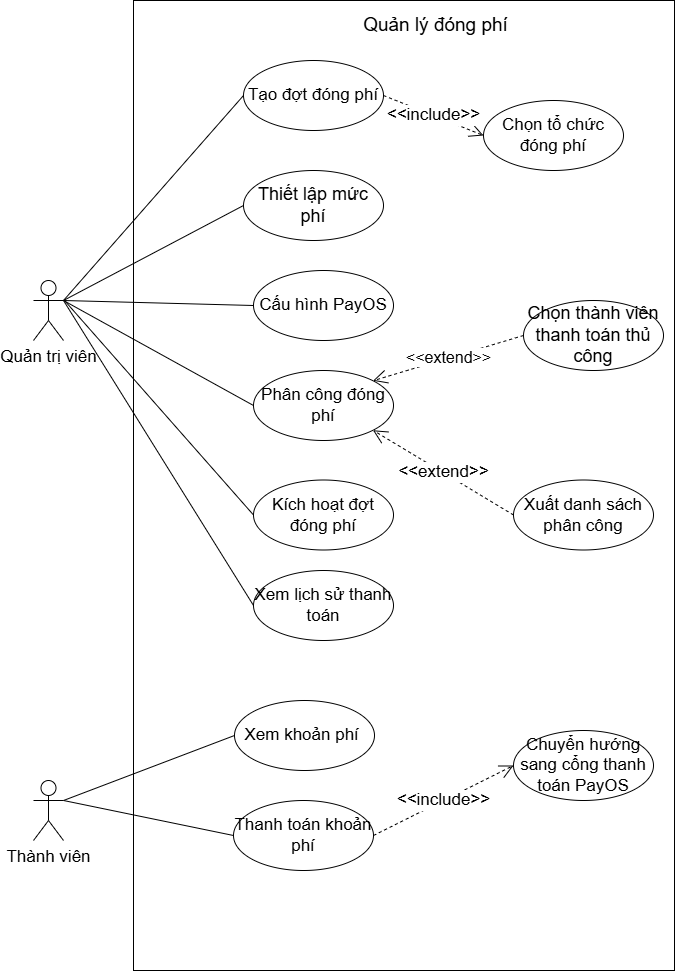

The diagram above was exported from draw.io. Its source (the exported page's mxGraphModel, read from the mxfile embedded in the PNG):
<mxGraphModel dx="2305" dy="1183" grid="1" gridSize="10" guides="1" tooltips="1" connect="1" arrows="1" fold="1" page="1" pageScale="1" pageWidth="827" pageHeight="1169" math="0" shadow="0">
  <root>
    <mxCell id="0" />
    <mxCell id="1" parent="0" />
    <mxCell id="_gXkDzAFwPZNv1wu0VJo-8" parent="1" style="html=1;whiteSpace=wrap;align=center;" value="&lt;blockquote style=&quot;margin: 0px 0px 0px 40px; border: none; padding: 0px;&quot;&gt;&lt;br&gt;&lt;/blockquote&gt;" vertex="1">
      <mxGeometry height="970" width="541" x="140" y="70" as="geometry" />
    </mxCell>
    <mxCell id="_gXkDzAFwPZNv1wu0VJo-1" parent="1" style="shape=umlActor;verticalLabelPosition=bottom;verticalAlign=top;html=1;outlineConnect=0;fontSize=17;" value="Quản trị viên" vertex="1">
      <mxGeometry height="60" width="30" x="40" y="350" as="geometry" />
    </mxCell>
    <mxCell id="_gXkDzAFwPZNv1wu0VJo-7" parent="1" style="ellipse;whiteSpace=wrap;html=1;fontSize=17;" value="Tạo đợt đóng phí" vertex="1">
      <mxGeometry height="70" width="140" x="250" y="130" as="geometry" />
    </mxCell>
    <mxCell id="_gXkDzAFwPZNv1wu0VJo-9" parent="1" style="ellipse;whiteSpace=wrap;html=1;fontSize=18;" value="Thiết lập mức phí" vertex="1">
      <mxGeometry height="70" width="140" x="250" y="240" as="geometry" />
    </mxCell>
    <mxCell id="_gXkDzAFwPZNv1wu0VJo-10" parent="1" style="ellipse;whiteSpace=wrap;html=1;fontSize=17;" value="Cấu hình PayOS" vertex="1">
      <mxGeometry height="70" width="140" x="260" y="340" as="geometry" />
    </mxCell>
    <mxCell id="_gXkDzAFwPZNv1wu0VJo-11" parent="1" style="ellipse;whiteSpace=wrap;html=1;fontSize=17;" value="Phân công đóng phí" vertex="1">
      <mxGeometry height="70" width="140" x="260" y="440" as="geometry" />
    </mxCell>
    <mxCell id="_gXkDzAFwPZNv1wu0VJo-13" parent="1" style="ellipse;whiteSpace=wrap;html=1;fontSize=17;" value="Xem lịch sử thanh toán" vertex="1">
      <mxGeometry height="70" width="140" x="260" y="640" as="geometry" />
    </mxCell>
    <mxCell id="_gXkDzAFwPZNv1wu0VJo-18" edge="1" parent="1" source="_gXkDzAFwPZNv1wu0VJo-1" style="endArrow=none;html=1;rounded=0;exitX=1;exitY=0.3333333333333333;exitDx=0;exitDy=0;exitPerimeter=0;entryX=0;entryY=0.5;entryDx=0;entryDy=0;" target="_gXkDzAFwPZNv1wu0VJo-7" value="">
      <mxGeometry height="50" relative="1" width="50" as="geometry">
        <mxPoint x="230" y="510" as="sourcePoint" />
        <mxPoint x="280" y="460" as="targetPoint" />
      </mxGeometry>
    </mxCell>
    <mxCell id="_gXkDzAFwPZNv1wu0VJo-19" edge="1" parent="1" source="_gXkDzAFwPZNv1wu0VJo-1" style="endArrow=none;html=1;rounded=0;exitX=1;exitY=0.3333333333333333;exitDx=0;exitDy=0;exitPerimeter=0;entryX=0;entryY=0.5;entryDx=0;entryDy=0;" target="_gXkDzAFwPZNv1wu0VJo-9" value="">
      <mxGeometry height="50" relative="1" width="50" as="geometry">
        <mxPoint x="140" y="565" as="sourcePoint" />
        <mxPoint x="280" y="380" as="targetPoint" />
      </mxGeometry>
    </mxCell>
    <mxCell id="_gXkDzAFwPZNv1wu0VJo-20" edge="1" parent="1" source="_gXkDzAFwPZNv1wu0VJo-1" style="endArrow=none;html=1;rounded=0;exitX=1;exitY=0.3333333333333333;exitDx=0;exitDy=0;exitPerimeter=0;entryX=0;entryY=0.5;entryDx=0;entryDy=0;" target="_gXkDzAFwPZNv1wu0VJo-10" value="">
      <mxGeometry height="50" relative="1" width="50" as="geometry">
        <mxPoint x="220" y="495" as="sourcePoint" />
        <mxPoint x="380" y="420" as="targetPoint" />
      </mxGeometry>
    </mxCell>
    <mxCell id="_gXkDzAFwPZNv1wu0VJo-21" edge="1" parent="1" source="_gXkDzAFwPZNv1wu0VJo-1" style="endArrow=none;html=1;rounded=0;exitX=1;exitY=0.3333333333333333;exitDx=0;exitDy=0;exitPerimeter=0;entryX=0;entryY=0.5;entryDx=0;entryDy=0;" target="_gXkDzAFwPZNv1wu0VJo-11" value="">
      <mxGeometry height="50" relative="1" width="50" as="geometry">
        <mxPoint x="240" y="520" as="sourcePoint" />
        <mxPoint x="410" y="535" as="targetPoint" />
      </mxGeometry>
    </mxCell>
    <mxCell id="_gXkDzAFwPZNv1wu0VJo-22" edge="1" parent="1" source="_gXkDzAFwPZNv1wu0VJo-1" style="endArrow=none;html=1;rounded=0;exitX=1;exitY=0.3333333333333333;exitDx=0;exitDy=0;exitPerimeter=0;entryX=0;entryY=0.5;entryDx=0;entryDy=0;" target="_gXkDzAFwPZNv1wu0VJo-13" value="">
      <mxGeometry height="50" relative="1" width="50" as="geometry">
        <mxPoint x="150" y="470" as="sourcePoint" />
        <mxPoint x="310" y="585" as="targetPoint" />
      </mxGeometry>
    </mxCell>
    <mxCell id="_gXkDzAFwPZNv1wu0VJo-26" parent="1" style="ellipse;whiteSpace=wrap;html=1;fontSize=17;" value="Xuất danh sách phân công" vertex="1">
      <mxGeometry height="70" width="140" x="520" y="549.5" as="geometry" />
    </mxCell>
    <mxCell id="_gXkDzAFwPZNv1wu0VJo-27" edge="1" parent="1" source="_gXkDzAFwPZNv1wu0VJo-26" style="endArrow=open;endSize=12;dashed=1;html=1;rounded=0;exitX=0;exitY=0.5;exitDx=0;exitDy=0;entryX=1;entryY=1;entryDx=0;entryDy=0;fontSize=17;" target="_gXkDzAFwPZNv1wu0VJo-11" value="&amp;lt;&amp;lt;extend&amp;gt;&amp;gt;">
      <mxGeometry relative="1" width="160" x="-0.005" as="geometry">
        <mxPoint as="offset" />
        <mxPoint x="430" y="790" as="sourcePoint" />
        <mxPoint x="520" y="830" as="targetPoint" />
      </mxGeometry>
    </mxCell>
    <mxCell id="_gXkDzAFwPZNv1wu0VJo-28" parent="1" style="text;html=1;whiteSpace=wrap;strokeColor=none;fillColor=none;align=center;verticalAlign=middle;rounded=0;fontSize=19;" value="&lt;font&gt;Quản lý đóng phí&lt;/font&gt;" vertex="1">
      <mxGeometry height="30" width="155" x="365" y="80" as="geometry" />
    </mxCell>
    <mxCell id="kUTG4zKmuUcEepEIhjvn-2" parent="1" style="shape=umlActor;verticalLabelPosition=bottom;verticalAlign=top;html=1;outlineConnect=0;fontSize=17;" value="Thành viên" vertex="1">
      <mxGeometry height="60" width="30" x="40" y="850" as="geometry" />
    </mxCell>
    <mxCell id="kUTG4zKmuUcEepEIhjvn-3" parent="1" style="ellipse;whiteSpace=wrap;html=1;fontSize=17;" value="Xem khoản phí&amp;nbsp;" vertex="1">
      <mxGeometry height="70" width="140" x="241" y="770" as="geometry" />
    </mxCell>
    <mxCell id="kUTG4zKmuUcEepEIhjvn-4" parent="1" style="ellipse;whiteSpace=wrap;html=1;fontSize=17;" value="Thanh toán khoản phí" vertex="1">
      <mxGeometry height="70" width="140" x="240" y="870" as="geometry" />
    </mxCell>
    <mxCell id="kUTG4zKmuUcEepEIhjvn-5" parent="1" style="ellipse;whiteSpace=wrap;html=1;fontSize=17;" value="Chuyển hướng sang cổng thanh toán PayOS" vertex="1">
      <mxGeometry height="70" width="140" x="520" y="800" as="geometry" />
    </mxCell>
    <mxCell id="kUTG4zKmuUcEepEIhjvn-6" edge="1" parent="1" source="kUTG4zKmuUcEepEIhjvn-2" style="endArrow=none;html=1;rounded=0;exitX=1;exitY=0.3333333333333333;exitDx=0;exitDy=0;exitPerimeter=0;entryX=0;entryY=0.5;entryDx=0;entryDy=0;" target="kUTG4zKmuUcEepEIhjvn-3" value="">
      <mxGeometry height="50" relative="1" width="50" as="geometry">
        <mxPoint x="81" y="846" as="sourcePoint" />
        <mxPoint x="241" y="961" as="targetPoint" />
      </mxGeometry>
    </mxCell>
    <mxCell id="kUTG4zKmuUcEepEIhjvn-7" edge="1" parent="1" source="kUTG4zKmuUcEepEIhjvn-2" style="endArrow=none;html=1;rounded=0;exitX=1;exitY=0.3333333333333333;exitDx=0;exitDy=0;exitPerimeter=0;entryX=0;entryY=0.5;entryDx=0;entryDy=0;" target="kUTG4zKmuUcEepEIhjvn-4" value="">
      <mxGeometry height="50" relative="1" width="50" as="geometry">
        <mxPoint x="141" y="1156" as="sourcePoint" />
        <mxPoint x="301" y="1271" as="targetPoint" />
      </mxGeometry>
    </mxCell>
    <mxCell id="kUTG4zKmuUcEepEIhjvn-8" edge="1" parent="1" source="kUTG4zKmuUcEepEIhjvn-4" style="endArrow=open;endSize=12;dashed=1;html=1;rounded=0;exitX=1;exitY=0.5;exitDx=0;exitDy=0;entryX=0;entryY=0.5;entryDx=0;entryDy=0;fontSize=17;" target="kUTG4zKmuUcEepEIhjvn-5" value="&amp;lt;&amp;lt;include&amp;gt;&amp;gt;">
      <mxGeometry relative="1" width="160" x="-0.005" as="geometry">
        <mxPoint as="offset" />
        <mxPoint x="161" y="806" as="sourcePoint" />
        <mxPoint x="321" y="806" as="targetPoint" />
      </mxGeometry>
    </mxCell>
    <mxCell id="DXroJBa2RX355iFkLACg-1" parent="1" style="ellipse;whiteSpace=wrap;html=1;fontSize=17;" value="Kích hoạt đợt đóng phí" vertex="1">
      <mxGeometry height="70" width="140" x="260" y="549.5" as="geometry" />
    </mxCell>
    <mxCell id="DXroJBa2RX355iFkLACg-2" edge="1" parent="1" style="endArrow=none;html=1;rounded=0;entryX=0;entryY=0.5;entryDx=0;entryDy=0;" target="DXroJBa2RX355iFkLACg-1" value="">
      <mxGeometry height="50" relative="1" width="50" as="geometry">
        <mxPoint x="71" y="370" as="sourcePoint" />
        <mxPoint x="441" y="635" as="targetPoint" />
      </mxGeometry>
    </mxCell>
    <mxCell id="DXroJBa2RX355iFkLACg-3" parent="1" style="ellipse;whiteSpace=wrap;html=1;fontSize=17;" value="Chọn tổ chức đóng phí" vertex="1">
      <mxGeometry height="70" width="140" x="490" y="170" as="geometry" />
    </mxCell>
    <mxCell id="DXroJBa2RX355iFkLACg-4" edge="1" parent="1" source="_gXkDzAFwPZNv1wu0VJo-7" style="endArrow=open;endSize=12;dashed=1;html=1;rounded=0;exitX=1;exitY=0.5;exitDx=0;exitDy=0;entryX=0;entryY=0.5;entryDx=0;entryDy=0;fontSize=17;" target="DXroJBa2RX355iFkLACg-3" value="&amp;lt;&amp;lt;include&amp;gt;&amp;gt;">
      <mxGeometry relative="1" width="160" x="-0.005" as="geometry">
        <mxPoint as="offset" />
        <mxPoint x="450" y="531" as="sourcePoint" />
        <mxPoint x="550" y="500" as="targetPoint" />
      </mxGeometry>
    </mxCell>
    <mxCell id="DXroJBa2RX355iFkLACg-5" parent="1" style="ellipse;whiteSpace=wrap;html=1;fontSize=18;" value="Chọn thành viên thanh toán thủ công" vertex="1">
      <mxGeometry height="70" width="140" x="530" y="370" as="geometry" />
    </mxCell>
    <mxCell id="DXroJBa2RX355iFkLACg-7" edge="1" parent="1" source="DXroJBa2RX355iFkLACg-5" style="endArrow=open;endSize=12;dashed=1;html=1;rounded=0;exitX=0;exitY=0.5;exitDx=0;exitDy=0;entryX=1;entryY=0;entryDx=0;entryDy=0;fontSize=16;" target="_gXkDzAFwPZNv1wu0VJo-11" value="&amp;lt;&amp;lt;extend&amp;gt;&amp;gt;">
      <mxGeometry relative="1" width="160" x="-0.005" as="geometry">
        <mxPoint as="offset" />
        <mxPoint x="561" y="585" as="sourcePoint" />
        <mxPoint x="450" y="540" as="targetPoint" />
      </mxGeometry>
    </mxCell>
  </root>
</mxGraphModel>